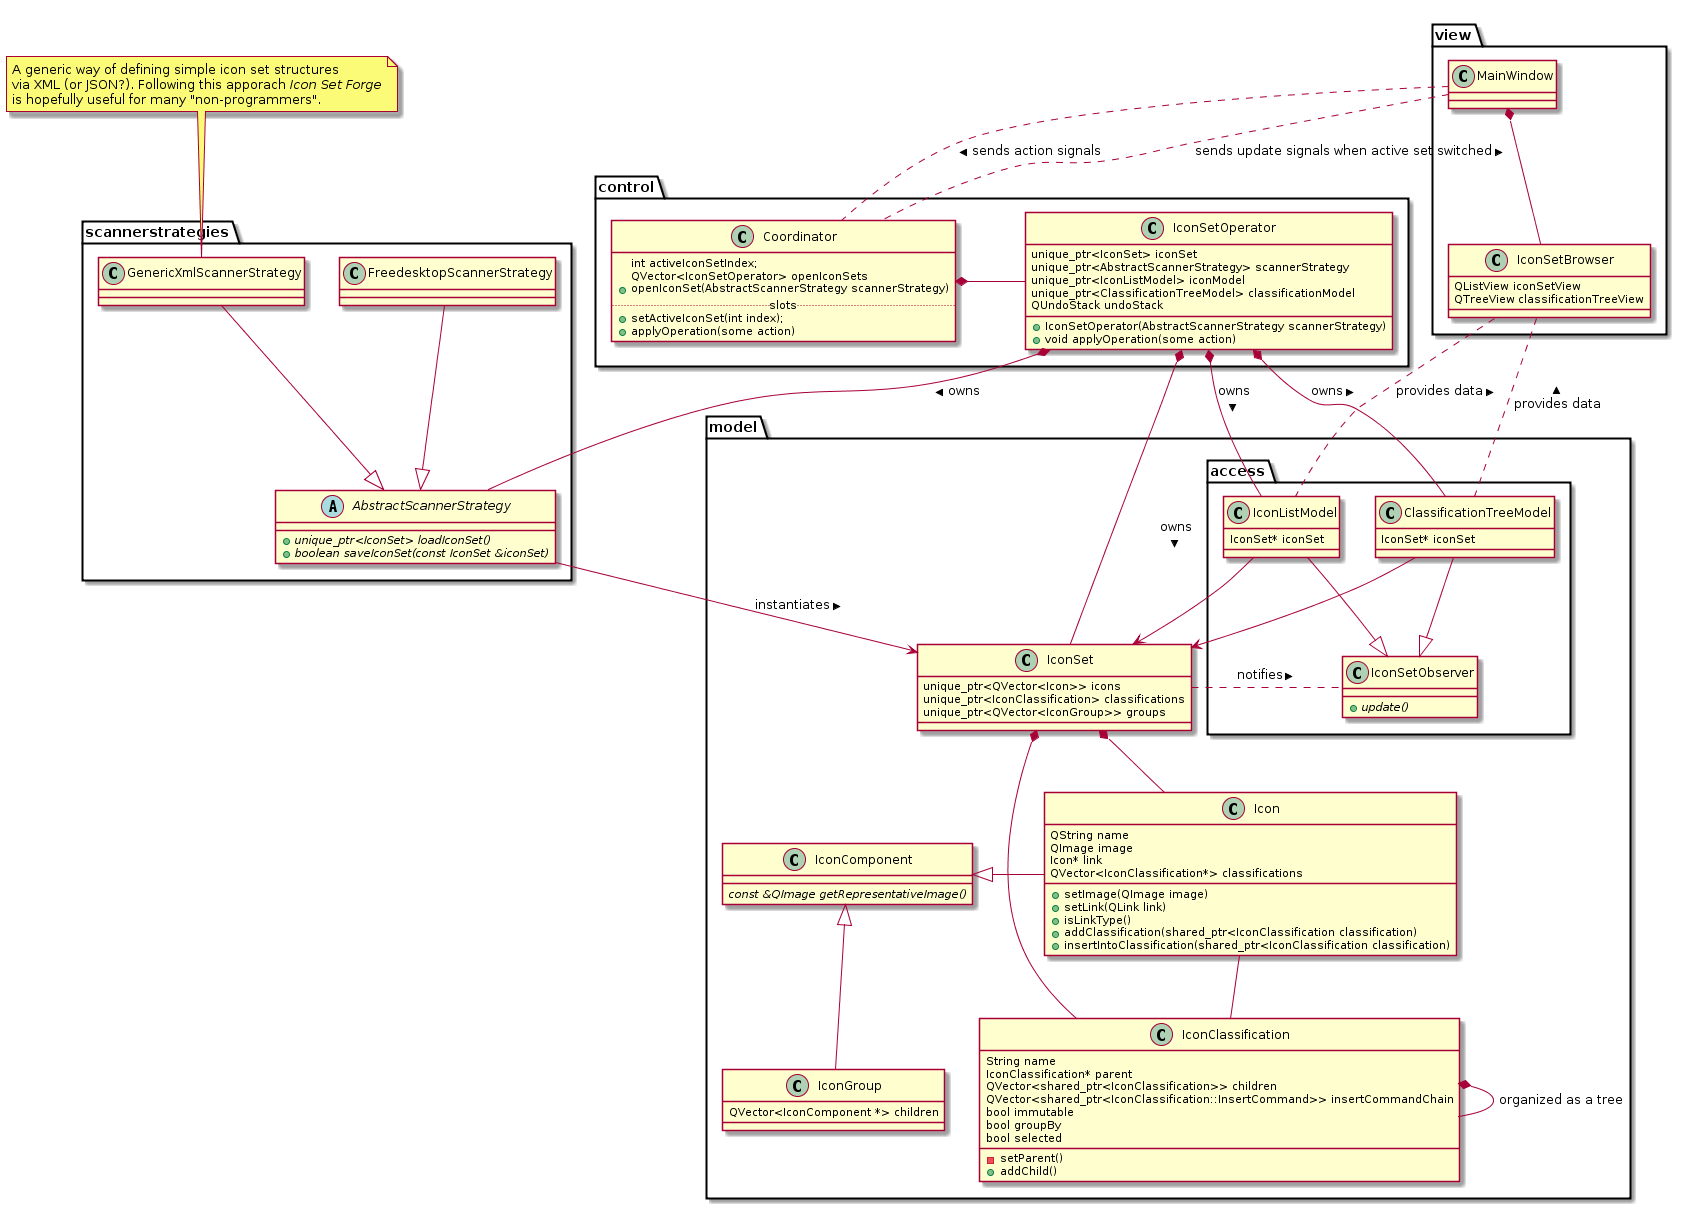

The diagram above was rendered by PlantUML. Its source (embedded in the PNG):
@startuml 

package model {
	class IconClassification {
		String name
		IconClassification* parent
		QVector<shared_ptr<IconClassification>> children
		QVector<shared_ptr<IconClassification::InsertCommand>> insertCommandChain
		bool immutable
		bool groupBy
		bool selected
		- setParent()
		+ addChild()
	}
	
	class IconSet {
		unique_ptr<QVector<Icon>> icons
		unique_ptr<IconClassification> classifications
		unique_ptr<QVector<IconGroup>> groups
	}
	
	class IconComponent {
		{abstract} const &QImage getRepresentativeImage()
	}
	
	class IconGroup {
		QVector<IconComponent *> children
	}
	
	class Icon {
		QString name
		QImage image
		Icon* link
		QVector<IconClassification*> classifications
		+setImage(QImage image)
		+setLink(QLink link)
		+isLinkType()
		+addClassification(shared_ptr<IconClassification classification)
		+insertIntoClassification(shared_ptr<IconClassification classification)
	}
	
	package access {
		class ClassificationTreeModel {
				IconSet* iconSet
			}
			
		class IconListModel {
			IconSet* iconSet
		}
		
		class IconSetObserver {
			+ {abstract} update()
		}
		ClassificationTreeModel --|> IconSetObserver
		IconListModel --|> IconSetObserver
	}
	
	Icon -- IconClassification
	IconSet *-- Icon
	IconSet *-- IconClassification
	IconSet .. IconSetObserver : notifies >
	IconClassification *-- IconClassification : organized as a tree
	IconComponent <|- Icon
	IconComponent <|-- IconGroup
	ClassificationTreeModel --> IconSet
	IconListModel --> IconSet
}


package view {
	class MainWindow {
	}
	
	class IconSetBrowser {
		QListView iconSetView
		QTreeView	classificationTreeView
	}
}


package control {
	class Coordinator {
		int activeIconSetIndex;
		QVector<IconSetOperator> openIconSets
		+openIconSet(AbstractScannerStrategy scannerStrategy)
		..slots..
		+setActiveIconSet(int index);
		+applyOperation(some action)
	}
	class IconSetOperator {
		unique_ptr<IconSet> iconSet
		unique_ptr<AbstractScannerStrategy> scannerStrategy
		unique_ptr<IconListModel> iconModel
		unique_ptr<ClassificationTreeModel> classificationModel
		QUndoStack undoStack
		+ IconSetOperator(AbstractScannerStrategy scannerStrategy)
		+ void applyOperation(some action)
	}
	
	Coordinator *-IconSetOperator
}


package scannerstrategies {
		abstract class AbstractScannerStrategy {
			+ {abstract} unique_ptr<IconSet> loadIconSet()
			+ {abstract} boolean saveIconSet(const IconSet &iconSet)
		}
		class FreedesktopScannerStrategy --|> AbstractScannerStrategy
		class GenericXmlScannerStrategy --|> AbstractScannerStrategy
	}


MainWindow .. Coordinator : sends action signals >
MainWindow .. Coordinator : < sends update signals when active set switched
MainWindow *-- IconSetBrowser
IconSetBrowser .. IconListModel : < provides data
IconSetBrowser .. ClassificationTreeModel : < provides data
IconSetOperator *-- IconSet : owns >
IconSetOperator *-- AbstractScannerStrategy : owns >
IconSetOperator *-- IconListModel : owns >
IconSetOperator *-- ClassificationTreeModel : owns >
AbstractScannerStrategy --> IconSet : instantiates >


note top of GenericXmlScannerStrategy
A generic way of defining simple icon set structures 
via XML (or JSON?). Following this apporach <i>Icon Set Forge</i>
is hopefully useful for many "non-programmers".
endnote

@enduml